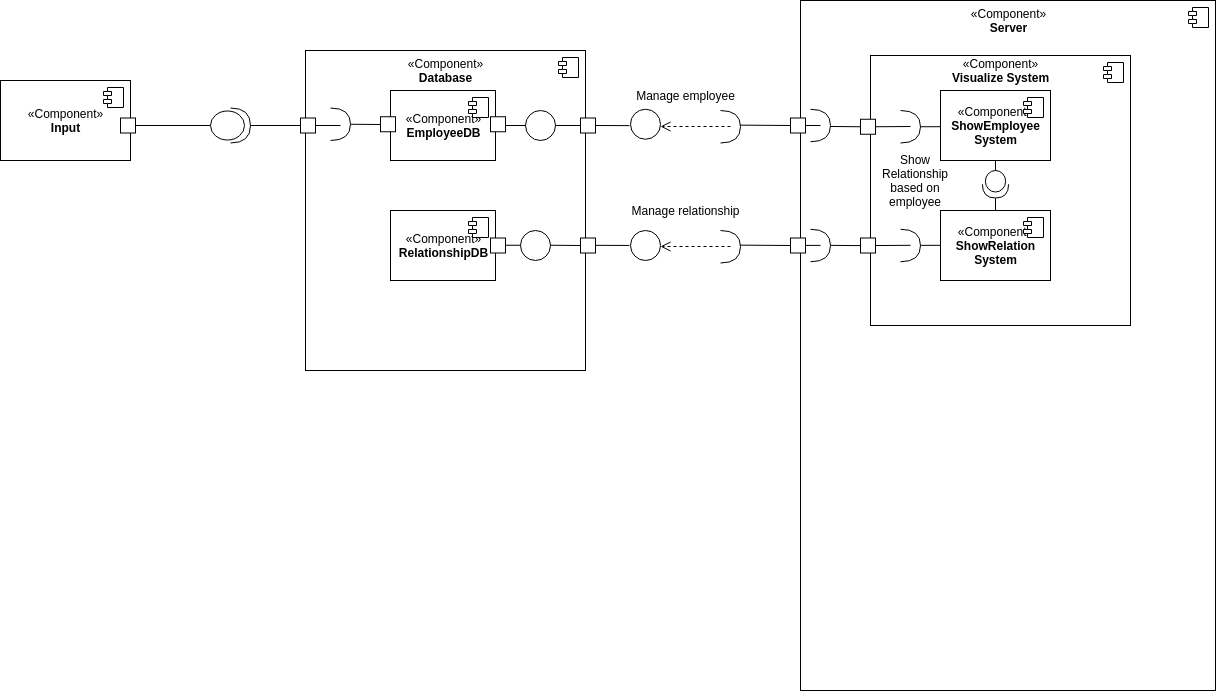

The diagram above was exported from draw.io. Its source (the exported page's mxGraphModel, read from the mxfile embedded in the PNG):
<mxGraphModel dx="2487" dy="2117" grid="1" gridSize="10" guides="1" tooltips="1" connect="1" arrows="1" fold="1" page="1" pageScale="1" pageWidth="850" pageHeight="1100" math="0" shadow="0">
  <root>
    <mxCell id="0" />
    <mxCell id="1" parent="0" />
    <mxCell id="qmQP8N3UsBxeDb-HeT2g-7" value="«Component»&lt;br&gt;&lt;b&gt;Server&lt;/b&gt;" style="html=1;dropTarget=0;horizontal=1;labelPosition=center;verticalLabelPosition=middle;align=center;verticalAlign=middle;spacingTop=0;spacingBottom=650;" parent="1" vertex="1">
      <mxGeometry x="700" y="-40" width="415" height="690" as="geometry" />
    </mxCell>
    <mxCell id="qmQP8N3UsBxeDb-HeT2g-8" value="" style="shape=component;jettyWidth=8;jettyHeight=4;" parent="qmQP8N3UsBxeDb-HeT2g-7" vertex="1">
      <mxGeometry x="1" width="20" height="20" relative="1" as="geometry">
        <mxPoint x="-27" y="7" as="offset" />
      </mxGeometry>
    </mxCell>
    <mxCell id="qmQP8N3UsBxeDb-HeT2g-11" value="«Component»&lt;b&gt;&lt;br&gt;Database&lt;br&gt;&lt;/b&gt;" style="html=1;dropTarget=0;spacingBottom=280;" parent="1" vertex="1">
      <mxGeometry x="205" y="10" width="280" height="320" as="geometry" />
    </mxCell>
    <mxCell id="qmQP8N3UsBxeDb-HeT2g-12" value="" style="shape=component;jettyWidth=8;jettyHeight=4;" parent="qmQP8N3UsBxeDb-HeT2g-11" vertex="1">
      <mxGeometry x="1" width="20" height="20" relative="1" as="geometry">
        <mxPoint x="-27" y="7" as="offset" />
      </mxGeometry>
    </mxCell>
    <mxCell id="qmQP8N3UsBxeDb-HeT2g-13" value="«Component»&lt;br&gt;&lt;b&gt;Visualize System&lt;br&gt;&lt;/b&gt;" style="html=1;dropTarget=0;spacingBottom=240;" parent="1" vertex="1">
      <mxGeometry x="770" y="15" width="260" height="270" as="geometry" />
    </mxCell>
    <mxCell id="qmQP8N3UsBxeDb-HeT2g-14" value="" style="shape=component;jettyWidth=8;jettyHeight=4;" parent="qmQP8N3UsBxeDb-HeT2g-13" vertex="1">
      <mxGeometry x="1" width="20" height="20" relative="1" as="geometry">
        <mxPoint x="-27" y="7" as="offset" />
      </mxGeometry>
    </mxCell>
    <mxCell id="qmQP8N3UsBxeDb-HeT2g-15" value="«Component»&lt;br&gt;&lt;b&gt;Input&lt;br&gt;&lt;/b&gt;" style="html=1;dropTarget=0;" parent="1" vertex="1">
      <mxGeometry x="-100" y="40" width="130" height="80" as="geometry" />
    </mxCell>
    <mxCell id="qmQP8N3UsBxeDb-HeT2g-16" value="" style="shape=component;jettyWidth=8;jettyHeight=4;" parent="qmQP8N3UsBxeDb-HeT2g-15" vertex="1">
      <mxGeometry x="1" width="20" height="20" relative="1" as="geometry">
        <mxPoint x="-27" y="7" as="offset" />
      </mxGeometry>
    </mxCell>
    <mxCell id="qmQP8N3UsBxeDb-HeT2g-19" value="«Component»&lt;br&gt;&lt;b&gt;ShowRelation&lt;br&gt;System&lt;br&gt;&lt;/b&gt;" style="html=1;dropTarget=0;" parent="1" vertex="1">
      <mxGeometry x="840" y="170" width="110" height="70" as="geometry" />
    </mxCell>
    <mxCell id="qmQP8N3UsBxeDb-HeT2g-20" value="" style="shape=component;jettyWidth=8;jettyHeight=4;" parent="qmQP8N3UsBxeDb-HeT2g-19" vertex="1">
      <mxGeometry x="1" width="20" height="20" relative="1" as="geometry">
        <mxPoint x="-27" y="7" as="offset" />
      </mxGeometry>
    </mxCell>
    <mxCell id="qmQP8N3UsBxeDb-HeT2g-21" value="«Component»&lt;br&gt;&lt;b&gt;EmployeeDB&lt;br&gt;&lt;/b&gt;" style="html=1;dropTarget=0;spacingBottom=0;" parent="1" vertex="1">
      <mxGeometry x="290" y="50" width="105" height="70" as="geometry" />
    </mxCell>
    <mxCell id="qmQP8N3UsBxeDb-HeT2g-22" value="" style="shape=component;jettyWidth=8;jettyHeight=4;" parent="qmQP8N3UsBxeDb-HeT2g-21" vertex="1">
      <mxGeometry x="1" width="20" height="20" relative="1" as="geometry">
        <mxPoint x="-27" y="7" as="offset" />
      </mxGeometry>
    </mxCell>
    <mxCell id="qmQP8N3UsBxeDb-HeT2g-24" value="«Component»&lt;br&gt;&lt;b&gt;ShowEmployee&lt;br&gt;System&lt;br&gt;&lt;/b&gt;" style="html=1;dropTarget=0;" parent="1" vertex="1">
      <mxGeometry x="840" y="50" width="110" height="70" as="geometry" />
    </mxCell>
    <mxCell id="qmQP8N3UsBxeDb-HeT2g-25" value="" style="shape=component;jettyWidth=8;jettyHeight=4;" parent="qmQP8N3UsBxeDb-HeT2g-24" vertex="1">
      <mxGeometry x="1" width="20" height="20" relative="1" as="geometry">
        <mxPoint x="-27" y="7" as="offset" />
      </mxGeometry>
    </mxCell>
    <mxCell id="qmQP8N3UsBxeDb-HeT2g-26" value="«Component»&lt;br&gt;&lt;b&gt;RelationshipDB&lt;br&gt;&lt;/b&gt;" style="html=1;dropTarget=0;spacingBottom=0;" parent="1" vertex="1">
      <mxGeometry x="290" y="170" width="105" height="70" as="geometry" />
    </mxCell>
    <mxCell id="qmQP8N3UsBxeDb-HeT2g-27" value="" style="shape=component;jettyWidth=8;jettyHeight=4;" parent="qmQP8N3UsBxeDb-HeT2g-26" vertex="1">
      <mxGeometry x="1" width="20" height="20" relative="1" as="geometry">
        <mxPoint x="-27" y="7" as="offset" />
      </mxGeometry>
    </mxCell>
    <mxCell id="qmQP8N3UsBxeDb-HeT2g-29" value="" style="endArrow=none;html=1;fontColor=none;entryX=0;entryY=0.5;entryDx=0;entryDy=0;entryPerimeter=0;exitX=1;exitY=0.5;exitDx=0;exitDy=0;" parent="1" source="qmQP8N3UsBxeDb-HeT2g-80" target="qmQP8N3UsBxeDb-HeT2g-30" edge="1">
      <mxGeometry width="50" height="50" relative="1" as="geometry">
        <mxPoint x="-29.999999999999773" y="85.00000000000023" as="sourcePoint" />
        <mxPoint x="120" y="85" as="targetPoint" />
      </mxGeometry>
    </mxCell>
    <mxCell id="qmQP8N3UsBxeDb-HeT2g-30" value="" style="shape=providedRequiredInterface;html=1;verticalLabelPosition=bottom;fontColor=none;" parent="1" vertex="1">
      <mxGeometry x="110" y="67.5" width="40" height="35" as="geometry" />
    </mxCell>
    <mxCell id="qmQP8N3UsBxeDb-HeT2g-32" value="" style="endArrow=none;html=1;fontColor=none;exitX=1;exitY=0.5;exitDx=0;exitDy=0;" parent="1" source="qmQP8N3UsBxeDb-HeT2g-82" edge="1">
      <mxGeometry width="50" height="50" relative="1" as="geometry">
        <mxPoint x="220" y="85.00000000000023" as="sourcePoint" />
        <mxPoint x="240" y="85" as="targetPoint" />
      </mxGeometry>
    </mxCell>
    <mxCell id="qmQP8N3UsBxeDb-HeT2g-39" value="" style="endArrow=none;html=1;fontColor=none;exitX=1;exitY=0.5;exitDx=0;exitDy=0;exitPerimeter=0;entryX=0;entryY=0.5;entryDx=0;entryDy=0;" parent="1" source="qmQP8N3UsBxeDb-HeT2g-30" edge="1">
      <mxGeometry width="50" height="50" relative="1" as="geometry">
        <mxPoint x="130" y="-30" as="sourcePoint" />
        <mxPoint x="200" y="85.00000000000023" as="targetPoint" />
      </mxGeometry>
    </mxCell>
    <mxCell id="qmQP8N3UsBxeDb-HeT2g-46" value="" style="endArrow=none;html=1;fontColor=none;exitX=1;exitY=0.5;exitDx=0;exitDy=0;entryX=-0.035;entryY=0.546;entryDx=0;entryDy=0;entryPerimeter=0;" parent="1" source="qmQP8N3UsBxeDb-HeT2g-83" target="qmQP8N3UsBxeDb-HeT2g-61" edge="1">
      <mxGeometry width="50" height="50" relative="1" as="geometry">
        <mxPoint x="500" y="84" as="sourcePoint" />
        <mxPoint x="529" y="86" as="targetPoint" />
      </mxGeometry>
    </mxCell>
    <mxCell id="qmQP8N3UsBxeDb-HeT2g-49" value="" style="rounded=0;whiteSpace=wrap;html=1;fontColor=none;" parent="1" vertex="1">
      <mxGeometry x="280" y="76.25" width="15" height="15" as="geometry" />
    </mxCell>
    <mxCell id="qmQP8N3UsBxeDb-HeT2g-52" value="" style="shape=requiredInterface;html=1;verticalLabelPosition=bottom;fontColor=none;" parent="1" vertex="1">
      <mxGeometry x="230" y="67.5" width="20" height="32.5" as="geometry" />
    </mxCell>
    <mxCell id="qmQP8N3UsBxeDb-HeT2g-53" value="" style="shape=requiredInterface;html=1;verticalLabelPosition=bottom;fontColor=none;" parent="1" vertex="1">
      <mxGeometry x="620" y="70" width="20" height="32.5" as="geometry" />
    </mxCell>
    <mxCell id="qmQP8N3UsBxeDb-HeT2g-54" value="" style="endArrow=none;html=1;fontColor=none;exitX=1;exitY=0.5;exitDx=0;exitDy=0;exitPerimeter=0;" parent="1" source="qmQP8N3UsBxeDb-HeT2g-52" edge="1">
      <mxGeometry width="50" height="50" relative="1" as="geometry">
        <mxPoint x="220" y="30" as="sourcePoint" />
        <mxPoint x="280" y="84" as="targetPoint" />
      </mxGeometry>
    </mxCell>
    <mxCell id="qmQP8N3UsBxeDb-HeT2g-56" value="" style="ellipse;whiteSpace=wrap;html=1;aspect=fixed;fontColor=none;" parent="1" vertex="1">
      <mxGeometry x="425" y="70" width="30" height="30" as="geometry" />
    </mxCell>
    <mxCell id="qmQP8N3UsBxeDb-HeT2g-57" value="" style="endArrow=none;html=1;fontColor=none;entryX=0;entryY=0.5;entryDx=0;entryDy=0;exitX=1;exitY=0.5;exitDx=0;exitDy=0;" parent="1" target="qmQP8N3UsBxeDb-HeT2g-56" edge="1">
      <mxGeometry width="50" height="50" relative="1" as="geometry">
        <mxPoint x="405" y="85" as="sourcePoint" />
        <mxPoint x="345" y="-60" as="targetPoint" />
      </mxGeometry>
    </mxCell>
    <mxCell id="qmQP8N3UsBxeDb-HeT2g-58" value="" style="endArrow=none;html=1;fontColor=none;exitX=1;exitY=0.5;exitDx=0;exitDy=0;entryX=0;entryY=0.5;entryDx=0;entryDy=0;" parent="1" source="qmQP8N3UsBxeDb-HeT2g-56" edge="1">
      <mxGeometry width="50" height="50" relative="1" as="geometry">
        <mxPoint x="388" y="140" as="sourcePoint" />
        <mxPoint x="480" y="85.00000000000023" as="targetPoint" />
      </mxGeometry>
    </mxCell>
    <mxCell id="qmQP8N3UsBxeDb-HeT2g-61" value="" style="ellipse;whiteSpace=wrap;html=1;aspect=fixed;fontColor=none;" parent="1" vertex="1">
      <mxGeometry x="530" y="68.75" width="30" height="30" as="geometry" />
    </mxCell>
    <mxCell id="qmQP8N3UsBxeDb-HeT2g-73" value="" style="html=1;verticalAlign=bottom;endArrow=open;dashed=1;endSize=8;fontColor=none;" parent="1" edge="1">
      <mxGeometry relative="1" as="geometry">
        <mxPoint x="630" y="86" as="sourcePoint" />
        <mxPoint x="560" y="86.00999999999999" as="targetPoint" />
      </mxGeometry>
    </mxCell>
    <mxCell id="qmQP8N3UsBxeDb-HeT2g-76" value="" style="endArrow=none;html=1;fontColor=none;exitX=0.978;exitY=0.45;exitDx=0;exitDy=0;exitPerimeter=0;entryX=0;entryY=0.5;entryDx=0;entryDy=0;" parent="1" source="qmQP8N3UsBxeDb-HeT2g-53" target="qmQP8N3UsBxeDb-HeT2g-84" edge="1">
      <mxGeometry width="50" height="50" relative="1" as="geometry">
        <mxPoint x="630.0000000000002" y="30" as="sourcePoint" />
        <mxPoint x="720" y="85" as="targetPoint" />
      </mxGeometry>
    </mxCell>
    <mxCell id="qmQP8N3UsBxeDb-HeT2g-77" value="" style="endArrow=none;html=1;fontColor=none;exitX=1;exitY=0.5;exitDx=0;exitDy=0;" parent="1" source="qmQP8N3UsBxeDb-HeT2g-84" edge="1">
      <mxGeometry width="50" height="50" relative="1" as="geometry">
        <mxPoint x="740" y="84.89" as="sourcePoint" />
        <mxPoint x="720" y="85" as="targetPoint" />
      </mxGeometry>
    </mxCell>
    <mxCell id="qmQP8N3UsBxeDb-HeT2g-78" value="" style="shape=requiredInterface;html=1;verticalLabelPosition=bottom;fontColor=none;" parent="1" vertex="1">
      <mxGeometry x="710" y="68.75" width="20" height="32.5" as="geometry" />
    </mxCell>
    <mxCell id="qmQP8N3UsBxeDb-HeT2g-79" value="" style="rounded=0;whiteSpace=wrap;html=1;fontColor=none;" parent="1" vertex="1">
      <mxGeometry x="390" y="76.25" width="15" height="15" as="geometry" />
    </mxCell>
    <mxCell id="qmQP8N3UsBxeDb-HeT2g-80" value="" style="rounded=0;whiteSpace=wrap;html=1;fontColor=none;" parent="1" vertex="1">
      <mxGeometry x="20" y="77.5" width="15" height="15" as="geometry" />
    </mxCell>
    <mxCell id="qmQP8N3UsBxeDb-HeT2g-82" value="" style="rounded=0;whiteSpace=wrap;html=1;fontColor=none;" parent="1" vertex="1">
      <mxGeometry x="200" y="77.5" width="15" height="15" as="geometry" />
    </mxCell>
    <mxCell id="qmQP8N3UsBxeDb-HeT2g-83" value="" style="rounded=0;whiteSpace=wrap;html=1;fontColor=none;" parent="1" vertex="1">
      <mxGeometry x="480" y="77.5" width="15" height="15" as="geometry" />
    </mxCell>
    <mxCell id="qmQP8N3UsBxeDb-HeT2g-84" value="" style="rounded=0;whiteSpace=wrap;html=1;fontColor=none;" parent="1" vertex="1">
      <mxGeometry x="690" y="77.5" width="15" height="15" as="geometry" />
    </mxCell>
    <mxCell id="qmQP8N3UsBxeDb-HeT2g-85" value="" style="endArrow=none;html=1;fontColor=none;exitX=1;exitY=0.5;exitDx=0;exitDy=0;" parent="1" source="qmQP8N3UsBxeDb-HeT2g-91" target="qmQP8N3UsBxeDb-HeT2g-13" edge="1">
      <mxGeometry width="50" height="50" relative="1" as="geometry">
        <mxPoint x="820" y="140" as="sourcePoint" />
        <mxPoint x="790" y="70" as="targetPoint" />
      </mxGeometry>
    </mxCell>
    <mxCell id="qmQP8N3UsBxeDb-HeT2g-90" value="" style="endArrow=none;html=1;fontColor=none;exitX=0.978;exitY=0.45;exitDx=0;exitDy=0;exitPerimeter=0;entryX=0;entryY=0.5;entryDx=0;entryDy=0;" parent="1" target="qmQP8N3UsBxeDb-HeT2g-91" edge="1">
      <mxGeometry width="50" height="50" relative="1" as="geometry">
        <mxPoint x="729.56" y="85.965" as="sourcePoint" />
        <mxPoint x="758" y="86" as="targetPoint" />
      </mxGeometry>
    </mxCell>
    <mxCell id="qmQP8N3UsBxeDb-HeT2g-91" value="" style="rounded=0;whiteSpace=wrap;html=1;fontColor=none;" parent="1" vertex="1">
      <mxGeometry x="760" y="78.75" width="15" height="15" as="geometry" />
    </mxCell>
    <mxCell id="qmQP8N3UsBxeDb-HeT2g-92" value="" style="shape=requiredInterface;html=1;verticalLabelPosition=bottom;fontColor=none;" parent="1" vertex="1">
      <mxGeometry x="800" y="70" width="20" height="32.5" as="geometry" />
    </mxCell>
    <mxCell id="qmQP8N3UsBxeDb-HeT2g-94" value="" style="endArrow=none;html=1;fontColor=none;exitX=1;exitY=0.5;exitDx=0;exitDy=0;" parent="1" source="qmQP8N3UsBxeDb-HeT2g-91" edge="1">
      <mxGeometry width="50" height="50" relative="1" as="geometry">
        <mxPoint x="790" y="86.10499999999992" as="sourcePoint" />
        <mxPoint x="810" y="86" as="targetPoint" />
      </mxGeometry>
    </mxCell>
    <mxCell id="qmQP8N3UsBxeDb-HeT2g-95" value="" style="endArrow=none;html=1;fontColor=none;exitX=1;exitY=0.5;exitDx=0;exitDy=0;exitPerimeter=0;entryX=-0.002;entryY=0.517;entryDx=0;entryDy=0;entryPerimeter=0;" parent="1" source="qmQP8N3UsBxeDb-HeT2g-92" target="qmQP8N3UsBxeDb-HeT2g-24" edge="1">
      <mxGeometry width="50" height="50" relative="1" as="geometry">
        <mxPoint x="830" y="86.38" as="sourcePoint" />
        <mxPoint x="840" y="87" as="targetPoint" />
      </mxGeometry>
    </mxCell>
    <mxCell id="qmQP8N3UsBxeDb-HeT2g-96" value="" style="rounded=0;whiteSpace=wrap;html=1;fontColor=none;" parent="1" vertex="1">
      <mxGeometry x="390" y="197.5" width="15" height="15" as="geometry" />
    </mxCell>
    <mxCell id="qmQP8N3UsBxeDb-HeT2g-97" value="" style="endArrow=none;html=1;fontColor=none;entryX=0;entryY=0.5;entryDx=0;entryDy=0;exitX=1;exitY=0.5;exitDx=0;exitDy=0;" parent="1" edge="1">
      <mxGeometry width="50" height="50" relative="1" as="geometry">
        <mxPoint x="405" y="204.76" as="sourcePoint" />
        <mxPoint x="425" y="204.76" as="targetPoint" />
      </mxGeometry>
    </mxCell>
    <mxCell id="qmQP8N3UsBxeDb-HeT2g-98" value="" style="ellipse;whiteSpace=wrap;html=1;aspect=fixed;fontColor=none;" parent="1" vertex="1">
      <mxGeometry x="420" y="190" width="30" height="30" as="geometry" />
    </mxCell>
    <mxCell id="qmQP8N3UsBxeDb-HeT2g-99" value="" style="endArrow=none;html=1;fontColor=none;exitX=1;exitY=0.5;exitDx=0;exitDy=0;entryX=0;entryY=0.5;entryDx=0;entryDy=0;" parent="1" target="qmQP8N3UsBxeDb-HeT2g-100" edge="1">
      <mxGeometry width="50" height="50" relative="1" as="geometry">
        <mxPoint x="450" y="204.76" as="sourcePoint" />
        <mxPoint x="475" y="205" as="targetPoint" />
      </mxGeometry>
    </mxCell>
    <mxCell id="qmQP8N3UsBxeDb-HeT2g-100" value="" style="rounded=0;whiteSpace=wrap;html=1;fontColor=none;" parent="1" vertex="1">
      <mxGeometry x="480" y="197.5" width="15" height="15" as="geometry" />
    </mxCell>
    <mxCell id="qmQP8N3UsBxeDb-HeT2g-101" value="" style="endArrow=none;html=1;fontColor=none;exitX=1;exitY=0.5;exitDx=0;exitDy=0;entryX=-0.035;entryY=0.546;entryDx=0;entryDy=0;entryPerimeter=0;" parent="1" edge="1">
      <mxGeometry width="50" height="50" relative="1" as="geometry">
        <mxPoint x="495" y="204.82999999999998" as="sourcePoint" />
        <mxPoint x="528.95" y="204.9600000000001" as="targetPoint" />
      </mxGeometry>
    </mxCell>
    <mxCell id="qmQP8N3UsBxeDb-HeT2g-102" value="" style="ellipse;whiteSpace=wrap;html=1;aspect=fixed;fontColor=none;" parent="1" vertex="1">
      <mxGeometry x="530" y="190" width="30" height="30" as="geometry" />
    </mxCell>
    <mxCell id="qmQP8N3UsBxeDb-HeT2g-103" value="" style="shape=requiredInterface;html=1;verticalLabelPosition=bottom;fontColor=none;" parent="1" vertex="1">
      <mxGeometry x="620" y="190" width="20" height="32.5" as="geometry" />
    </mxCell>
    <mxCell id="qmQP8N3UsBxeDb-HeT2g-104" value="" style="html=1;verticalAlign=bottom;endArrow=open;dashed=1;endSize=8;fontColor=none;" parent="1" edge="1">
      <mxGeometry relative="1" as="geometry">
        <mxPoint x="630" y="206" as="sourcePoint" />
        <mxPoint x="560" y="206.01" as="targetPoint" />
      </mxGeometry>
    </mxCell>
    <mxCell id="qmQP8N3UsBxeDb-HeT2g-105" value="" style="endArrow=none;html=1;fontColor=none;exitX=0.978;exitY=0.45;exitDx=0;exitDy=0;exitPerimeter=0;entryX=0;entryY=0.5;entryDx=0;entryDy=0;" parent="1" source="qmQP8N3UsBxeDb-HeT2g-103" target="qmQP8N3UsBxeDb-HeT2g-106" edge="1">
      <mxGeometry width="50" height="50" relative="1" as="geometry">
        <mxPoint x="630.0000000000002" y="150" as="sourcePoint" />
        <mxPoint x="680" y="205" as="targetPoint" />
      </mxGeometry>
    </mxCell>
    <mxCell id="qmQP8N3UsBxeDb-HeT2g-106" value="" style="rounded=0;whiteSpace=wrap;html=1;fontColor=none;" parent="1" vertex="1">
      <mxGeometry x="690" y="197.5" width="15" height="15" as="geometry" />
    </mxCell>
    <mxCell id="qmQP8N3UsBxeDb-HeT2g-112" value="" style="endArrow=none;html=1;fontColor=none;exitX=1;exitY=0.5;exitDx=0;exitDy=0;" parent="1" edge="1">
      <mxGeometry width="50" height="50" relative="1" as="geometry">
        <mxPoint x="705" y="204.9" as="sourcePoint" />
        <mxPoint x="720" y="204.9" as="targetPoint" />
      </mxGeometry>
    </mxCell>
    <mxCell id="qmQP8N3UsBxeDb-HeT2g-113" value="" style="shape=requiredInterface;html=1;verticalLabelPosition=bottom;fontColor=none;" parent="1" vertex="1">
      <mxGeometry x="710" y="188.75" width="20" height="32.5" as="geometry" />
    </mxCell>
    <mxCell id="qmQP8N3UsBxeDb-HeT2g-114" value="" style="endArrow=none;html=1;fontColor=none;exitX=0.978;exitY=0.45;exitDx=0;exitDy=0;exitPerimeter=0;entryX=0;entryY=0.5;entryDx=0;entryDy=0;" parent="1" edge="1">
      <mxGeometry width="50" height="50" relative="1" as="geometry">
        <mxPoint x="730" y="204.8549999999999" as="sourcePoint" />
        <mxPoint x="760.44" y="205.1400000000002" as="targetPoint" />
      </mxGeometry>
    </mxCell>
    <mxCell id="qmQP8N3UsBxeDb-HeT2g-115" value="" style="rounded=0;whiteSpace=wrap;html=1;fontColor=none;" parent="1" vertex="1">
      <mxGeometry x="760" y="197.5" width="15" height="15" as="geometry" />
    </mxCell>
    <mxCell id="qmQP8N3UsBxeDb-HeT2g-116" value="" style="endArrow=none;html=1;fontColor=none;exitX=1;exitY=0.5;exitDx=0;exitDy=0;" parent="1" edge="1">
      <mxGeometry width="50" height="50" relative="1" as="geometry">
        <mxPoint x="775" y="205.05" as="sourcePoint" />
        <mxPoint x="810" y="204.8" as="targetPoint" />
      </mxGeometry>
    </mxCell>
    <mxCell id="qmQP8N3UsBxeDb-HeT2g-117" value="" style="shape=requiredInterface;html=1;verticalLabelPosition=bottom;fontColor=none;" parent="1" vertex="1">
      <mxGeometry x="800" y="188.75" width="20" height="32.5" as="geometry" />
    </mxCell>
    <mxCell id="qmQP8N3UsBxeDb-HeT2g-118" value="" style="endArrow=none;html=1;fontColor=none;exitX=1;exitY=0.5;exitDx=0;exitDy=0;exitPerimeter=0;entryX=-0.002;entryY=0.517;entryDx=0;entryDy=0;entryPerimeter=0;" parent="1" edge="1">
      <mxGeometry width="50" height="50" relative="1" as="geometry">
        <mxPoint x="820" y="204.86" as="sourcePoint" />
        <mxPoint x="839.7799999999997" y="204.80000000000007" as="targetPoint" />
      </mxGeometry>
    </mxCell>
    <mxCell id="qmQP8N3UsBxeDb-HeT2g-121" value="" style="shape=providedRequiredInterface;html=1;verticalLabelPosition=bottom;fontColor=none;direction=south;" parent="1" vertex="1">
      <mxGeometry x="881.88" y="130" width="26.25" height="27.5" as="geometry" />
    </mxCell>
    <mxCell id="qmQP8N3UsBxeDb-HeT2g-122" value="" style="endArrow=none;html=1;fontColor=none;exitX=0;exitY=0.5;exitDx=0;exitDy=0;entryX=0.5;entryY=1;entryDx=0;entryDy=0;exitPerimeter=0;" parent="1" source="qmQP8N3UsBxeDb-HeT2g-121" target="qmQP8N3UsBxeDb-HeT2g-24" edge="1">
      <mxGeometry width="50" height="50" relative="1" as="geometry">
        <mxPoint x="820" y="143.46" as="sourcePoint" />
        <mxPoint x="850" y="144" as="targetPoint" />
      </mxGeometry>
    </mxCell>
    <mxCell id="qmQP8N3UsBxeDb-HeT2g-123" value="" style="endArrow=none;html=1;fontColor=none;exitX=1;exitY=0.5;exitDx=0;exitDy=0;entryX=0.5;entryY=0;entryDx=0;entryDy=0;exitPerimeter=0;" parent="1" source="qmQP8N3UsBxeDb-HeT2g-121" target="qmQP8N3UsBxeDb-HeT2g-19" edge="1">
      <mxGeometry width="50" height="50" relative="1" as="geometry">
        <mxPoint x="970" y="143.46" as="sourcePoint" />
        <mxPoint x="1003.9499999999998" y="143.5899999999999" as="targetPoint" />
      </mxGeometry>
    </mxCell>
    <mxCell id="qmQP8N3UsBxeDb-HeT2g-124" value="Show Relationship based on employee" style="text;html=1;strokeColor=none;fillColor=none;align=center;verticalAlign=middle;whiteSpace=wrap;rounded=0;fontColor=none;" parent="1" vertex="1">
      <mxGeometry x="770" y="130" width="90" height="20" as="geometry" />
    </mxCell>
    <mxCell id="2" value="Manage employee" style="text;html=1;align=center;verticalAlign=middle;resizable=0;points=[];autosize=1;fontColor=none;" parent="1" vertex="1">
      <mxGeometry x="530" y="45" width="110" height="20" as="geometry" />
    </mxCell>
    <mxCell id="qmQP8N3UsBxeDb-HeT2g-129" value="Manage relationship" style="text;html=1;align=center;verticalAlign=middle;resizable=0;points=[];autosize=1;fontColor=none;" parent="1" vertex="1">
      <mxGeometry x="525" y="160" width="120" height="20" as="geometry" />
    </mxCell>
  </root>
</mxGraphModel>